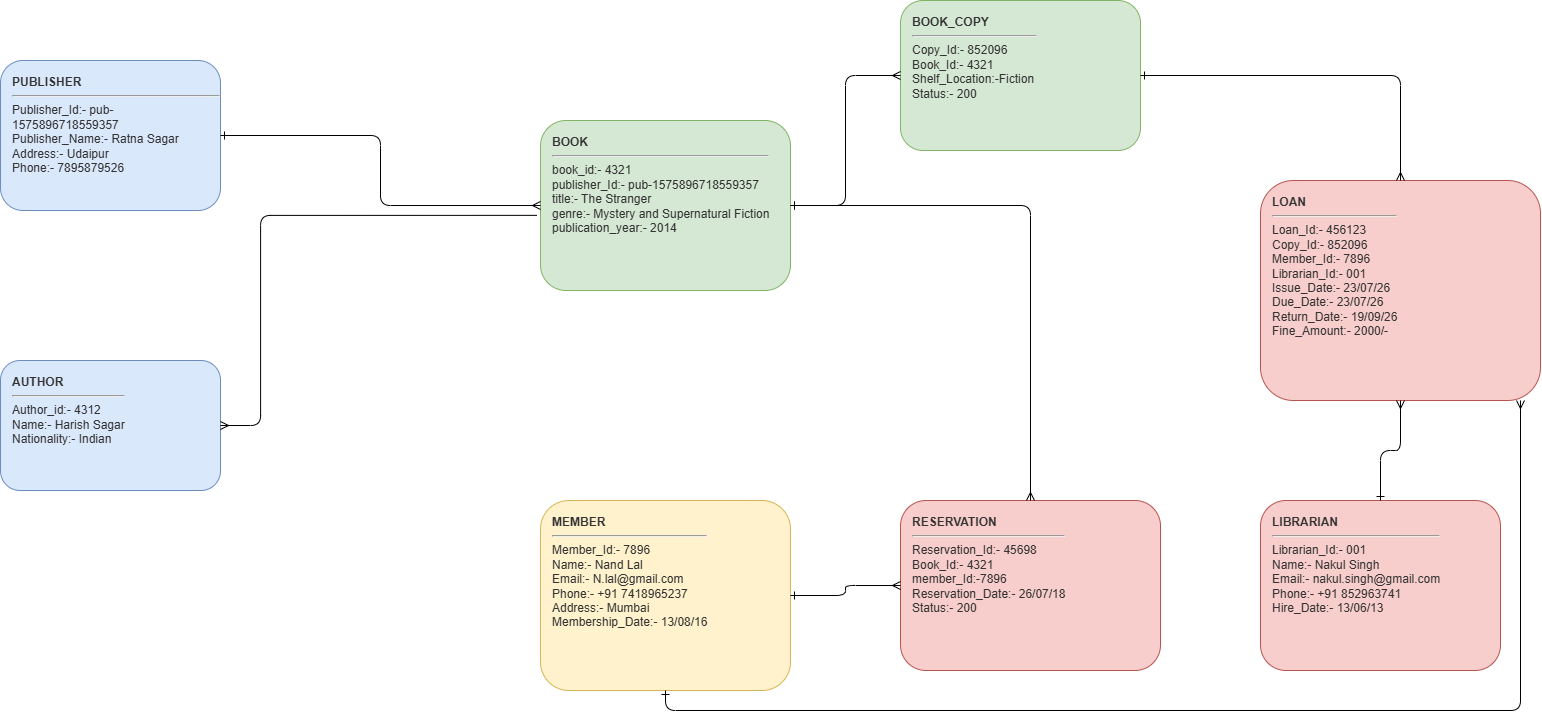

The diagram above was exported from draw.io. Its source (the exported page's mxGraphModel, read from the mxfile embedded in the PNG):
<mxGraphModel dx="936" dy="485" grid="1" gridSize="10" guides="1" tooltips="1" connect="1" arrows="1" fold="1" page="1" pageScale="1" pageWidth="850" pageHeight="1100" math="0" shadow="0">
  <root>
    <mxCell id="0" />
    <mxCell id="1" parent="0" />
    <mxCell id="RPFieVwX3saZfN8S0C4f-1" parent="1" style="rounded=1;whiteSpace=wrap;html=1;align=left;verticalAlign=top;spacingTop=8;spacingLeft=10;fillColor=#dae8fc;strokeColor=#6c8ebf;fontColor=#333333;" value="&lt;b&gt;PUBLISHER&lt;/b&gt;&lt;hr&gt;Publisher_Id:- pub-1575896718559357&lt;br&gt;Publisher_Name:- Ratna Sagar&lt;br&gt;Address:- Udaipur&lt;br&gt;Phone:- 7895879526" vertex="1">
      <mxGeometry height="150" width="220" x="20" y="80" as="geometry" />
    </mxCell>
    <mxCell id="RPFieVwX3saZfN8S0C4f-2" parent="1" style="rounded=1;whiteSpace=wrap;html=1;align=left;verticalAlign=top;spacingTop=8;spacingLeft=10;fillColor=#dae8fc;strokeColor=#6c8ebf;fontColor=#333333;" value="&lt;b&gt;AUTHOR&lt;/b&gt;&lt;hr&gt;Author_id:- 4312&lt;br&gt;Name:- Harish Sagar&lt;br&gt;Nationality:- Indian" vertex="1">
      <mxGeometry height="130" width="220" x="20" y="380" as="geometry" />
    </mxCell>
    <mxCell id="RPFieVwX3saZfN8S0C4f-3" parent="1" style="rounded=1;whiteSpace=wrap;html=1;align=left;verticalAlign=top;spacingTop=8;spacingLeft=10;fillColor=#d5e8d4;strokeColor=#82b366;fontColor=#333333;" value="&lt;b&gt;BOOK&lt;/b&gt;&lt;hr&gt;book_id:- 4321&lt;br&gt;publisher_Id:- pub-1575896718559357&lt;br&gt;title:- The Stranger&lt;br&gt;genre:- Mystery and Supernatural Fiction&lt;br&gt;publication_year:- 2014" vertex="1">
      <mxGeometry height="170" width="250" x="560" y="140" as="geometry" />
    </mxCell>
    <mxCell id="RPFieVwX3saZfN8S0C4f-4" parent="1" style="rounded=1;whiteSpace=wrap;html=1;align=left;verticalAlign=top;spacingTop=8;spacingLeft=10;fillColor=#d5e8d4;strokeColor=#82b366;fontColor=#333333;" value="&lt;b&gt;BOOK_COPY&lt;/b&gt;&lt;hr&gt;Copy_Id:- 852096&lt;br&gt;Book_Id:- 4321&lt;br&gt;Shelf_Location:-Fiction&amp;nbsp;&lt;br&gt;Status:- 200" vertex="1">
      <mxGeometry height="150" width="240" x="920" y="20" as="geometry" />
    </mxCell>
    <mxCell id="RPFieVwX3saZfN8S0C4f-5" parent="1" style="rounded=1;whiteSpace=wrap;html=1;align=left;verticalAlign=top;spacingTop=8;spacingLeft=10;fillColor=#fff2cc;strokeColor=#d6b656;fontColor=#333333;" value="&lt;b&gt;MEMBER&lt;/b&gt;&lt;hr&gt;Member_Id:- 7896&lt;br&gt;Name:- Nand Lal&lt;br&gt;Email:- N.lal@gmail.com&lt;br&gt;Phone:- +91 7418965237&lt;br&gt;Address:- Mumbai&lt;br&gt;Membership_Date:- 13/08/16" vertex="1">
      <mxGeometry height="190" width="250" x="560" y="520" as="geometry" />
    </mxCell>
    <mxCell id="RPFieVwX3saZfN8S0C4f-6" parent="1" style="rounded=1;whiteSpace=wrap;html=1;align=left;verticalAlign=top;spacingTop=8;spacingLeft=10;fillColor=#f8cecc;strokeColor=#b85450;fontColor=#333333;" value="&lt;b&gt;LIBRARIAN&lt;/b&gt;&lt;hr&gt;Librarian_Id:- 001&lt;br&gt;Name:- Nakul Singh&lt;br&gt;Email:- nakul.singh@gmail.com&lt;br&gt;Phone:- +91 852963741&lt;br&gt;Hire_Date:- 13/06/13" vertex="1">
      <mxGeometry height="170" width="240" x="1280" y="520" as="geometry" />
    </mxCell>
    <mxCell id="RPFieVwX3saZfN8S0C4f-7" parent="1" style="rounded=1;whiteSpace=wrap;html=1;align=left;verticalAlign=top;spacingTop=8;spacingLeft=10;fillColor=#f8cecc;strokeColor=#b85450;fontColor=#333333;" value="&lt;b&gt;LOAN&lt;/b&gt;&lt;hr&gt;Loan_Id:- 456123&lt;br&gt;Copy_Id:- 852096&lt;br&gt;Member_Id:- 7896&lt;br&gt;Librarian_Id:- 001&lt;br&gt;Issue_Date:- 23/07/26&lt;br&gt;Due_Date:- 23/07/26&lt;br&gt;Return_Date:- 19/09/26&lt;br&gt;Fine_Amount:- 2000/-" vertex="1">
      <mxGeometry height="220" width="280" x="1280" y="200" as="geometry" />
    </mxCell>
    <mxCell id="RPFieVwX3saZfN8S0C4f-8" parent="1" style="rounded=1;whiteSpace=wrap;html=1;align=left;verticalAlign=top;spacingTop=8;spacingLeft=10;fillColor=#f8cecc;strokeColor=#b85450;fontColor=#333333;" value="&lt;b&gt;RESERVATION&lt;/b&gt;&lt;hr&gt;Reservation_Id:- 45698&lt;br&gt;Book_Id:- 4321&lt;br&gt;member_Id:-7896&lt;br&gt;Reservation_Date:- 26/07/18&lt;br&gt;Status:- 200" vertex="1">
      <mxGeometry height="170" width="260" x="920" y="520" as="geometry" />
    </mxCell>
    <mxCell id="RPFieVwX3saZfN8S0C4f-10" edge="1" parent="1" source="RPFieVwX3saZfN8S0C4f-1" style="edgeStyle=orthogonalEdgeStyle;rounded=1;html=1;startArrow=ERone;endArrow=ERmany;startFill=0;endFill=0;" target="RPFieVwX3saZfN8S0C4f-3" value="">
      <mxGeometry relative="1" x="-0.0011" as="geometry">
        <mxPoint as="offset" />
      </mxGeometry>
    </mxCell>
    <mxCell id="RPFieVwX3saZfN8S0C4f-11" edge="1" parent="1" source="RPFieVwX3saZfN8S0C4f-3" style="edgeStyle=orthogonalEdgeStyle;rounded=1;html=1;startArrow=ERone;endArrow=ERmany;startFill=0;endFill=0;" target="RPFieVwX3saZfN8S0C4f-4" value="">
      <mxGeometry relative="1" as="geometry" />
    </mxCell>
    <mxCell id="RPFieVwX3saZfN8S0C4f-12" edge="1" parent="1" source="RPFieVwX3saZfN8S0C4f-2" style="edgeStyle=orthogonalEdgeStyle;rounded=1;html=1;startArrow=ERmany;endArrow=none;startFill=0;endFill=0;curved=0;entryX=-0.014;entryY=0.558;entryDx=0;entryDy=0;entryPerimeter=0;" target="RPFieVwX3saZfN8S0C4f-3" value="">
      <mxGeometry relative="1" as="geometry">
        <Array as="points">
          <mxPoint x="280.07" y="445.07" />
          <mxPoint x="280.07" y="234.93" />
        </Array>
        <mxPoint x="500" y="370" as="targetPoint" />
      </mxGeometry>
    </mxCell>
    <mxCell id="RPFieVwX3saZfN8S0C4f-14" edge="1" parent="1" source="RPFieVwX3saZfN8S0C4f-5" style="edgeStyle=orthogonalEdgeStyle;rounded=1;html=1;startArrow=ERone;endArrow=ERmany;startFill=0;endFill=0;" target="RPFieVwX3saZfN8S0C4f-7" value="">
      <mxGeometry relative="1" as="geometry">
        <Array as="points">
          <mxPoint x="685.04" y="730" />
          <mxPoint x="1540" y="730" />
        </Array>
      </mxGeometry>
    </mxCell>
    <mxCell id="RPFieVwX3saZfN8S0C4f-15" edge="1" parent="1" source="RPFieVwX3saZfN8S0C4f-4" style="edgeStyle=orthogonalEdgeStyle;rounded=1;html=1;startArrow=ERone;endArrow=ERmany;startFill=0;endFill=0;" target="RPFieVwX3saZfN8S0C4f-7" value="">
      <mxGeometry relative="1" as="geometry" />
    </mxCell>
    <mxCell id="RPFieVwX3saZfN8S0C4f-16" edge="1" parent="1" source="RPFieVwX3saZfN8S0C4f-6" style="edgeStyle=orthogonalEdgeStyle;rounded=1;html=1;startArrow=ERone;endArrow=ERmany;startFill=0;endFill=0;" target="RPFieVwX3saZfN8S0C4f-7" value="">
      <mxGeometry relative="1" as="geometry" />
    </mxCell>
    <mxCell id="RPFieVwX3saZfN8S0C4f-17" edge="1" parent="1" source="RPFieVwX3saZfN8S0C4f-5" style="edgeStyle=orthogonalEdgeStyle;rounded=1;html=1;startArrow=ERone;endArrow=ERmany;startFill=0;endFill=0;" target="RPFieVwX3saZfN8S0C4f-8" value="">
      <mxGeometry relative="1" as="geometry" />
    </mxCell>
    <mxCell id="RPFieVwX3saZfN8S0C4f-18" edge="1" parent="1" source="RPFieVwX3saZfN8S0C4f-3" style="edgeStyle=orthogonalEdgeStyle;rounded=1;html=1;startArrow=ERone;endArrow=ERmany;startFill=0;endFill=0;" target="RPFieVwX3saZfN8S0C4f-8" value="">
      <mxGeometry relative="1" as="geometry" />
    </mxCell>
  </root>
</mxGraphModel>